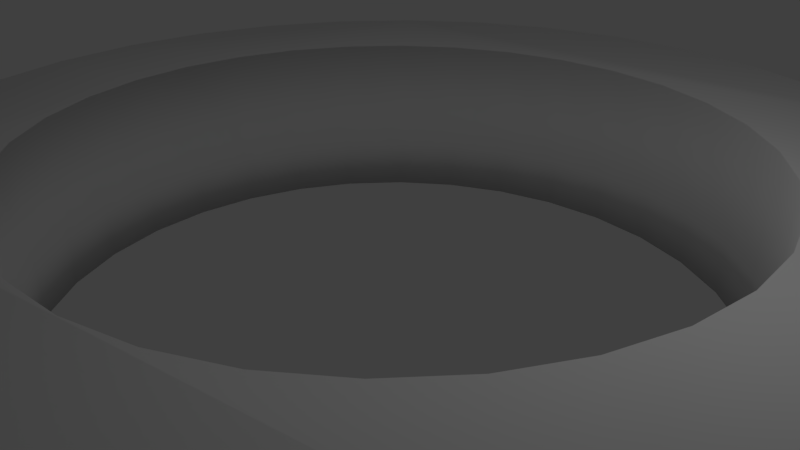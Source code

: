 # Source: cylynder.blend  (saved by Blender 2.79.0; exported with 4.5.12 LTS)
import bpy
from mathutils import Matrix  # noqa: F401  (used for matrix-valued properties, if any)

bpy.ops.wm.read_factory_settings(use_empty=True)
scene = bpy.context.scene
scene.name = 'Scene'

# ---- collections
col_collection_1 = bpy.data.collections.new('Collection 1'); scene.collection.children.link(col_collection_1)

# ---- world
world_world = bpy.data.worlds.new('World'); scene.world = world_world
world_world.color = (0.05088, 0.05088, 0.05088)
world_world.use_sun_shadow = False
world_world.sun_shadow_jitter_overblur = 0.0
world_world.cycles.sampling_method = 'MANUAL'

# ---- cameras
cam_camera = bpy.data.cameras.new('Camera')
cam_camera.clip_end = 100.0
cam_camera.lens = 35.0
cam_camera.sensor_width = 32.0
cam_camera.sensor_height = 18.0
cam_camera.ortho_scale = 7.314
cam_camera.dof.focus_distance = 0.0
cam_camera.dof.aperture_fstop = 128.0

# ---- lights
light_lamp = bpy.data.lights.new('Lamp', 'POINT')
light_lamp.transmission_factor = 0.0
light_lamp.cutoff_distance = 30.0
light_lamp.energy = 100.0
light_lamp.shadow_buffer_clip_start = 1.001
light_lamp.shadow_soft_size = 0.1
light_lamp.shadow_maximum_resolution = 0.006
light_lamp.use_absolute_resolution = True

# ---- meshes
me_cylinder_001 = bpy.data.meshes.new('Cylinder.001')
me_cylinder_001.from_pydata([(-0.02159, 0.7082, -0.3818), (0.1166, 0.6946, -0.3818), (0.2494, 0.6543, -0.3818), (0.3719, 0.5889, -0.3818), (0.4792, 0.5008, -0.3818), (0.5673, 0.3935, -0.3818), (0.6327, 0.271, -0.3818), (0.673, 0.1382, -0.3818), (0.6866, 5.347e-08, -0.3818), (0.673, -0.1382, -0.3818), (0.6327, -0.271, -0.3818), (0.5673, -0.3935, -0.3818), (0.4792, -0.5008, -0.3818), (0.3719, -0.5889, -0.3818), (0.2494, -0.6543, -0.3818), (0.1166, -0.6946, -0.3818), (-0.02159, -0.7082, -0.3818), (-0.1598, -0.6946, -0.3818), (-0.2926, -0.6543, -0.3818), (-0.4151, -0.5889, -0.3818), (-0.5224, -0.5008, -0.3818), (-0.6105, -0.3935, -0.3818), (-0.6759, -0.271, -0.3818), (-0.7162, -0.1382, -0.3818), (-0.7298, 6.839e-07, -0.3818), (-0.7162, 0.1382, -0.3818), (-0.6759, 0.271, -0.3818), (-0.6105, 0.3935, -0.3818), (-0.5224, 0.5008, -0.3818), (-0.4151, 0.5889, -0.3818), (-0.2926, 0.6543, -0.3818), (-0.1598, 0.6946, -0.3818), (0.0, 1.0, -1.0), (0.0, 1.0, 1.0), (0.1951, 0.9808, -1.0), (0.1951, 0.9808, 1.0), (0.3827, 0.9239, -1.0), (0.3827, 0.9239, 1.0), (0.5556, 0.8315, -1.0), (0.5556, 0.8315, 1.0), (0.7071, 0.7071, -1.0), (0.7071, 0.7071, 1.0), (0.8315, 0.5556, -1.0), (0.8315, 0.5556, 1.0), (0.9239, 0.3827, -1.0), (0.9239, 0.3827, 1.0), (0.9808, 0.1951, -1.0), (0.9808, 0.1951, 1.0), (1.0, 7.55e-08, -1.0), (1.0, 7.55e-08, 1.0), (0.9808, -0.1951, -1.0), (0.9808, -0.1951, 1.0), (0.9239, -0.3827, -1.0), (0.9239, -0.3827, 1.0), (0.8315, -0.5556, -1.0), (0.8315, -0.5556, 1.0), (0.7071, -0.7071, -1.0), (0.7071, -0.7071, 1.0), (0.5556, -0.8315, -1.0), (0.5556, -0.8315, 1.0), (0.3827, -0.9239, -1.0), (0.3827, -0.9239, 1.0), (0.1951, -0.9808, -1.0), (0.1951, -0.9808, 1.0), (-3.258e-07, -1.0, -1.0), (-3.258e-07, -1.0, 1.0), (-0.1951, -0.9808, -1.0), (-0.1951, -0.9808, 1.0), (-0.3827, -0.9239, -1.0), (-0.3827, -0.9239, 1.0), (-0.5556, -0.8315, -1.0), (-0.5556, -0.8315, 1.0), (-0.7071, -0.7071, -1.0), (-0.7071, -0.7071, 1.0), (-0.8315, -0.5556, -1.0), (-0.8315, -0.5556, 1.0), (-0.9239, -0.3827, -1.0), (-0.9239, -0.3827, 1.0), (-0.9808, -0.1951, -1.0), (-0.9808, -0.1951, 1.0), (-1.0, 9.656e-07, -1.0), (-1.0, 9.656e-07, 1.0), (-0.9808, 0.1951, -1.0), (-0.9808, 0.1951, 1.0), (-0.9239, 0.3827, -1.0), (-0.9239, 0.3827, 1.0), (-0.8315, 0.5556, -1.0), (-0.8315, 0.5556, 1.0), (-0.7071, 0.7071, -1.0), (-0.7071, 0.7071, 1.0), (-0.5556, 0.8315, -1.0), (-0.5556, 0.8315, 1.0), (-0.3827, 0.9239, -1.0), (-0.3827, 0.9239, 1.0), (-0.1951, 0.9808, -1.0), (-0.1951, 0.9808, 1.0), (-0.7162, 0.1382, -1.0), (0.1166, 0.6946, -1.0), (-0.02159, 0.7082, -1.0), (-0.7298, 6.839e-07, -1.0), (-0.1598, 0.6946, -1.0), (0.673, -0.1382, -1.0), (0.6866, 5.347e-08, -1.0), (0.4792, -0.5008, -1.0), (0.5673, -0.3935, -1.0), (0.6327, -0.271, -1.0), (-0.4151, 0.5889, -1.0), (-0.6105, 0.3935, -1.0), (-0.2926, 0.6543, -1.0), (-0.5224, 0.5008, -1.0), (0.2494, 0.6543, -1.0), (0.3719, 0.5889, -1.0), (0.673, 0.1382, -1.0), (0.6327, 0.271, -1.0), (-0.6759, 0.271, -1.0), (-0.2926, -0.6543, 1.0), (-0.4151, -0.5889, 1.0), (0.5673, -0.3935, 1.0), (0.6327, -0.271, 1.0), (-0.7298, 6.839e-07, 1.0), (-0.7162, -0.1382, 1.0), (0.6327, 0.271, 1.0), (0.5673, 0.3935, 1.0), (0.1166, 0.6946, 1.0), (0.2494, -0.6543, 1.0), (0.2494, 0.6543, 1.0), (0.1166, -0.6946, 1.0), (0.673, -0.1382, 1.0), (-0.5224, 0.5008, 1.0), (-0.6105, 0.3935, 1.0), (0.4792, 0.5008, -1.0), (0.1166, -0.6946, -1.0), (0.5673, 0.3935, -1.0), (-0.7162, -0.1382, -1.0), (-0.6105, -0.3935, -1.0), (-0.02159, -0.7082, -1.0), (-0.5224, -0.5008, -1.0), (-0.6759, -0.271, -1.0), (0.3719, -0.5889, -1.0), (0.2494, -0.6543, -1.0), (-0.1598, -0.6946, -1.0), (-0.2926, -0.6543, -1.0), (-0.4151, -0.5889, -1.0), (0.3719, -0.5889, 1.0), (0.4792, -0.5008, 1.0), (0.4792, 0.5008, 1.0), (-0.6759, -0.271, 1.0), (0.3719, 0.5889, 1.0), (0.6866, 5.347e-08, 1.0), (-0.02159, -0.7082, 1.0), (-0.1598, -0.6946, 1.0), (-0.7162, 0.1382, 1.0), (0.673, 0.1382, 1.0), (-0.6759, 0.271, 1.0), (-0.2926, 0.6543, 1.0), (-0.1598, 0.6946, 1.0), (-0.02159, 0.7082, 1.0), (-0.6105, -0.3935, 1.0), (-0.5224, -0.5008, 1.0), (-0.4151, 0.5889, 1.0)], [], [(10, 118, 127, 9), (19, 116, 115, 18), (28, 128, 129, 27), (6, 121, 122, 5), (15, 126, 124, 14), (24, 119, 120, 23), (2, 125, 123, 1), (11, 117, 118, 10), (20, 158, 116, 19), (29, 159, 128, 28), (7, 152, 121, 6), (16, 149, 126, 15), (25, 151, 119, 24), (3, 147, 125, 2), (12, 144, 117, 11), (21, 157, 158, 20), (30, 154, 159, 29), (8, 148, 152, 7), (17, 150, 149, 16), (26, 153, 151, 25), (4, 145, 147, 3), (13, 143, 144, 12), (22, 146, 157, 21), (31, 155, 154, 30), (9, 127, 148, 8), (18, 115, 150, 17), (27, 129, 153, 26), (5, 122, 145, 4), (14, 124, 143, 13), (23, 120, 146, 22), (1, 123, 156, 0), (0, 156, 155, 31), (32, 33, 35, 34), (34, 35, 37, 36), (36, 37, 39, 38), (38, 39, 41, 40), (40, 41, 43, 42), (42, 43, 45, 44), (44, 45, 47, 46), (46, 47, 49, 48), (48, 49, 51, 50), (50, 51, 53, 52), (52, 53, 55, 54), (54, 55, 57, 56), (56, 57, 59, 58), (58, 59, 61, 60), (60, 61, 63, 62), (62, 63, 65, 64), (64, 65, 67, 66), (66, 67, 69, 68), (68, 69, 71, 70), (70, 71, 73, 72), (72, 73, 75, 74), (74, 75, 77, 76), (76, 77, 79, 78), (78, 79, 81, 80), (80, 81, 83, 82), (82, 83, 85, 84), (84, 85, 87, 86), (86, 87, 89, 88), (88, 89, 91, 90), (90, 91, 93, 92), (35, 33, 95, 93, 91, 89, 87, 85, 83, 81, 119, 151, 153, 129, 128, 159, 154, 155, 156, 123, 125, 147, 145, 122, 121, 152, 148, 49, 47, 45, 43, 41, 39, 37), (92, 93, 95, 94), (94, 95, 33, 32), (32, 34, 36, 38, 40, 42, 44, 46, 48, 102, 112, 113, 132, 130, 111, 110, 97, 98, 100, 108, 106, 109, 107, 114, 96, 99, 80, 82, 84, 86, 88, 90, 92, 94), (113, 6, 5, 132), (98, 0, 31, 100), (106, 29, 28, 109), (131, 15, 14, 139), (102, 8, 7, 112), (109, 28, 27, 107), (133, 23, 22, 137), (130, 4, 3, 111), (108, 30, 29, 106), (105, 10, 9, 101), (97, 1, 0, 98), (141, 18, 17, 140), (140, 17, 16, 135), (135, 16, 15, 131), (134, 21, 20, 136), (80, 99, 133, 137, 134, 136, 142, 141, 140, 135, 131, 139, 138, 103, 104, 105, 101, 102, 48, 50, 52, 54, 56, 58, 60, 62, 64, 66, 68, 70, 72, 74, 76, 78), (49, 148, 127, 118, 117, 144, 143, 124, 126, 149, 150, 115, 116, 158, 157, 146, 120, 119, 81, 79, 77, 75, 73, 71, 69, 67, 65, 63, 61, 59, 57, 55, 53, 51), (136, 20, 19, 142), (138, 13, 12, 103), (114, 26, 25, 96), (110, 2, 1, 97), (137, 22, 21, 134), (112, 7, 6, 113), (132, 5, 4, 130), (104, 11, 10, 105), (103, 12, 11, 104), (96, 25, 24, 99), (139, 14, 13, 138), (101, 9, 8, 102), (107, 27, 26, 114), (100, 31, 30, 108), (111, 3, 2, 110), (142, 19, 18, 141), (99, 24, 23, 133)])
me_cylinder_001.polygons.foreach_set('use_smooth', [True] * 100)
me_cylinder_001.use_remesh_preserve_volume = False
me_cylinder_001.use_remesh_preserve_attributes = False
me_cylinder_001.use_mirror_vertex_groups = False
me_cylinder_001.update()

# ---- objects
ob_cylinder = bpy.data.objects.new('Cylinder', me_cylinder_001)
ob_lamp = bpy.data.objects.new('Lamp', light_lamp)
ob_camera = bpy.data.objects.new('Camera', cam_camera)

# ---- transforms, parenting, visibility, modifiers, constraints
ob_cylinder.location = (0.02724, 0.4822, 0.0)
ob_cylinder.scale = (6.869, 6.859, 1.309)
ob_cylinder.lineart.crease_threshold = 0.0
ob_lamp.location = (4.076, 1.005, 5.904)
ob_lamp.rotation_euler = (0.6503, 0.05522, 1.866)
ob_lamp.lock_rotations_4d = False
ob_lamp.empty_display_type = 'ARROWS'
ob_lamp.color = (0.0, 0.0, 0.0, 0.0)
ob_lamp.lineart.crease_threshold = 0.0
ob_camera.location = (7.481, -6.508, 5.344)
ob_camera.rotation_euler = (1.109, 0.0, 0.8149)
ob_camera.lock_rotations_4d = False
ob_camera.empty_display_type = 'ARROWS'
ob_camera.color = (0.0, 0.0, 0.0, 0.0)
ob_camera.display_type = 'WIRE'
ob_camera.lineart.crease_threshold = 0.0

# ---- collection membership
col_collection_1.objects.link(ob_cylinder)
col_collection_1.objects.link(ob_lamp)
col_collection_1.objects.link(ob_camera)

# ---- scene / render settings (as saved in the file)
scene.camera = ob_camera
scene.frame_start = 1; scene.frame_end = 250; scene.frame_set(1)
scene.render.engine = 'BLENDER_EEVEE_NEXT'
scene.render.resolution_percentage = 50
scene.render.dither_intensity = 0.0
scene.cycles.use_denoising = False
scene.cycles.samples = 128
scene.cycles.sampling_pattern = 'TABULATED_SOBOL'
scene.cycles.use_adaptive_sampling = False
scene.cycles.use_light_tree = False
scene.cycles.blur_glossy = 0.0
scene.cycles.sample_clamp_indirect = 0.0
scene.view_settings.view_transform = 'Standard'
bpy.context.view_layer.update()
